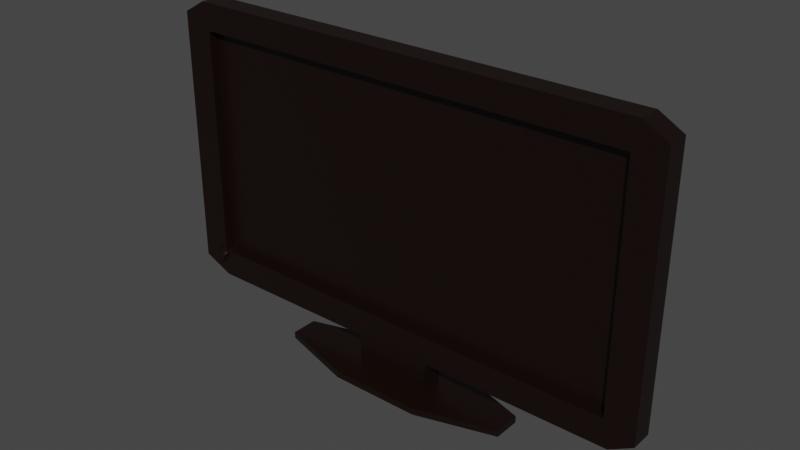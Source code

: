 # Source: TV.blend  (saved by Blender 3.0.42; exported with 4.5.12 LTS)
import bpy
from mathutils import Matrix  # noqa: F401  (used for matrix-valued properties, if any)

bpy.ops.wm.read_factory_settings(use_empty=True)
scene = bpy.context.scene
scene.name = 'Scene'

# ---- collections
col_collection = bpy.data.collections.new('Collection'); scene.collection.children.link(col_collection)

# ---- materials (node trees are filled in below, after node groups)
mat_material = bpy.data.materials.new('Material')
mat_material.alpha_threshold = 0.0
mat_material.use_transparent_shadow = False
mat_material.line_color = (0.0, 0.0, 0.0, 1.0)

# ---- material node trees
mat_material.use_nodes = True; mat_material.node_tree.nodes.clear()
_N = mat_material.node_tree.nodes; _L = mat_material.node_tree.links
n0 = _N.new('ShaderNodeOutputMaterial'); n0.name = 'Material Output'; n0.location = (300, 300)
n1 = _N.new('ShaderNodeBsdfPrincipled'); n1.name = 'Principled BSDF'; n1.location = (10, 300)
n1.distribution = 'GGX'
n1.subsurface_method = 'RANDOM_WALK_SKIN'
n1.inputs[0].default_value = (0.007194, 0.001991, 0.000642, 1.0)
n1.inputs[2].default_value = 0.4
n1.inputs[3].default_value = 1.45
n1.inputs[27].default_value = (0.0, 0.0, 0.0, 1.0)
n1.inputs[28].default_value = 1.0
_L.new(n1.outputs[0], n0.inputs[0])
n0.is_active_output = True

# ---- world
world_world = bpy.data.worlds.new('World'); scene.world = world_world
world_world.use_nodes = True; world_world.node_tree.nodes.clear()
_N = world_world.node_tree.nodes; _L = world_world.node_tree.links
n0 = _N.new('ShaderNodeOutputWorld'); n0.name = 'World Output'; n0.location = (300, 300)
n1 = _N.new('ShaderNodeBackground'); n1.name = 'Background'; n1.location = (10, 300)
n1.inputs[0].default_value = (0.05088, 0.05088, 0.05088, 1.0)
_L.new(n1.outputs[0], n0.inputs[0])
n0.is_active_output = True
world_world.color = (0.05088, 0.05088, 0.05088)
world_world.use_sun_shadow = False
world_world.sun_shadow_jitter_overblur = 0.0

# ---- meshes
me_cube = bpy.data.meshes.new('Cube')
me_cube.from_pydata([(0.8813, 1.0, -1.0), (0.8813, -1.0, 1.0), (0.8813, -1.0, -1.0), (0.8813, 1.0, 1.0), (-0.8811, 1.0, -1.0), (-0.8811, -1.0, 1.0), (-0.8811, -1.0, -1.0), (-0.8811, 1.0, 1.0), (0.8813, 1.0, 0.8101), (0.8813, -1.0, 0.8101), (-0.8811, 1.0, 0.8101), (-0.8811, -1.0, 0.8101), (-1.0, 1.0, -0.8038), (0.8813, 1.0, -0.8038), (0.8813, -1.0, -0.8038), (-0.8811, 1.0, -0.8038), (-1.0, -1.0, -0.8038), (-0.1516, -1.0, -1.0), (-0.1516, 1.0, -1.0), (-0.1516, -1.0, 0.8101), (0.1518, -1.0, -1.0), (0.1518, 1.0, -1.0), (0.1518, -1.0, 0.8101), (0.7611, 3.434, 0.7), (0.7611, 3.434, -0.6937), (-0.7609, 3.434, 0.7), (-0.7609, 3.434, -0.6937), (-0.1516, -0.1751, 0.8101), (-0.8811, -0.1751, 0.8101), (0.8813, -0.1751, 0.8101), (0.8813, -0.1751, -0.8038), (-0.8811, -0.1751, -0.8038), (0.1518, -0.1751, 0.8101), (-0.1516, 1.0, -1.206), (-0.1516, -1.0, -1.206), (0.1518, -1.0, -1.206), (0.1518, 1.0, -1.206), (-0.1766, 1.179, -1.206), (0.1756, -1.166, -1.206), (-0.1766, -1.166, -1.206), (0.1756, 1.179, -1.206), (-0.1829, -3.289, -1.264), (0.1816, -3.289, -1.264), (0.1816, -3.289, -1.217), (-0.1829, -3.289, -1.217), (0.4913, 1.223, -1.264), (0.4913, -1.208, -1.264), (0.4913, -1.208, -1.217), (0.4913, 1.223, -1.217), (-0.4977, 1.223, -1.264), (-0.4977, -1.208, -1.264), (-0.4977, 1.223, -1.217), (-0.4977, -1.208, -1.217), (0.1816, 3.356, -1.264), (-0.1829, 3.356, -1.264), (-0.1829, 3.356, -1.217), (0.1816, 3.356, -1.217), (-0.9075, -1.0, -0.8038), (-0.8811, -1.0, -0.8302), (-0.8437, -1.0, -0.8038), (-0.8811, -0.9626, -0.8038), (-0.8811, -1.0, -0.7664), (-0.8983, -1.0, -0.8129), (-0.8902, -1.0, -0.8211), (-0.9405, -1.0, -0.8302), (-0.9141, -1.0, -0.8038), (-0.9314, -1.0, -0.8211), (-0.9233, -1.0, -0.8129), (-0.8811, -1.0, -0.8755), (-0.9075, -1.0, -0.9019), (-0.8902, -1.0, -0.8846), (-0.8983, -1.0, -0.8928), (-0.9141, -1.0, -0.9019), (-0.9405, -1.0, -0.8755), (-0.9233, -1.0, -0.8928), (-0.9314, -1.0, -0.8846), (-0.8839, -1.32, -0.8415), (-0.9067, -1.32, -0.8066), (-0.8899, -1.32, -0.8214), (-0.8987, -1.32, -0.8126), (-0.9149, -1.32, -0.8066), (-0.9377, -1.32, -0.8415), (-0.9229, -1.32, -0.8126), (-0.9317, -1.32, -0.8214), (-0.9067, -1.32, -0.8991), (-0.8839, -1.32, -0.8642), (-0.8987, -1.32, -0.8931), (-0.8899, -1.32, -0.8843), (-0.9377, -1.32, -0.8642), (-0.9149, -1.32, -0.8991), (-0.9317, -1.32, -0.8843), (-0.9229, -1.32, -0.8931), (0.9065, 1.0, 1.0), (1.0, 1.0, 0.9065), (1.0, 1.0, -0.9065), (0.9065, 1.0, -1.0), (1.0, -1.0, 0.9065), (0.9065, -1.0, 1.0), (0.9065, -1.0, -1.0), (1.0, -1.0, -0.9065), (-1.0, 1.0, 0.9065), (-0.9065, 1.0, 1.0), (-1.0, 1.0, -0.9065), (-0.9065, -1.0, 1.0), (-1.0, -1.0, 0.9065), (-1.0, -1.0, -0.9065)], [], [(12, 100, 101, 7, 10, 15, 4, 102), (60, 59, 14, 30, 31), (0, 95, 98, 2, 20, 21), (105, 102, 4, 6), (13, 8, 3, 92, 93, 94, 95, 0), (16, 104, 100, 12), (15, 13, 0, 21, 36, 33, 18, 4), (5, 11, 19, 22, 9, 1), (105, 16, 12, 102), (96, 97, 1, 9, 14, 2, 98, 99), (26, 25, 23, 24), (68, 58, 76, 85), (64, 73, 88, 81), (13, 15, 26, 24), (8, 13, 24, 23), (4, 18, 17, 6), (7, 3, 8, 10), (3, 7, 101, 103, 5, 1, 97, 92), (10, 8, 23, 25), (15, 10, 25, 26), (32, 27, 28, 31, 30, 29), (57, 65, 80, 77), (14, 9, 29, 30), (22, 19, 27, 32), (9, 22, 32, 29), (19, 11, 28, 27), (35, 34, 39, 38), (36, 35, 38, 40), (59, 58, 68, 6, 17, 34, 35, 20, 2, 14), (21, 20, 35, 36), (17, 18, 33, 34), (37, 55, 51), (47, 38, 43), (34, 33, 37, 39), (33, 36, 40, 37), (43, 44, 41, 42), (41, 50, 52, 44), (40, 56, 55, 37), (48, 47, 46, 45), (40, 38, 47, 48), (52, 51, 49, 50), (39, 37, 51, 52), (54, 53, 45, 46, 42, 41, 50, 49), (55, 56, 53, 54), (56, 40, 48), (54, 49, 51, 55), (52, 39, 44), (56, 48, 45, 53), (42, 46, 47, 43), (38, 39, 44, 43), (72, 69, 84, 89), (84, 86, 87, 85, 76, 78, 79, 77, 80, 82, 83, 81, 88, 90, 91, 89), (72, 74, 75, 73, 64, 66, 67, 65, 57, 61, 11, 5, 103, 104, 16, 105, 6, 68, 70, 71, 69), (57, 62, 63, 58, 59, 60, 61), (72, 89, 91, 74), (74, 91, 90, 75), (75, 90, 88, 73), (80, 65, 67, 82), (82, 67, 66, 83), (83, 66, 64, 81), (76, 58, 63, 78), (78, 63, 62, 79), (79, 62, 57, 77), (84, 69, 71, 86), (86, 71, 70, 87), (87, 70, 68, 85), (11, 61, 60, 31, 28), (92, 97, 96, 93), (103, 101, 100, 104), (98, 95, 94, 99), (96, 99, 94, 93)])
_uv = me_cube.uv_layers.new(name='UVMap')
_uv.uv.foreach_set('vector', [0.3995, 0.25, 0.6133, 0.25, 0.625, 0.2617, 0.625, 0.2649, 0.6013, 0.2649, 0.3995, 0.2649, 0.375, 0.2649, 0.3867, 0.25, 0.3995, 0.9851, 0.3995, 0.9805, 0.3995, 0.7648, 0.3995, 0.7648, 0.3995, 0.9851, 0.3602, 0.5, 0.3633, 0.5, 0.3633, 0.75, 0.3602, 0.75, 0.269, 0.75, 0.269, 0.5, 0.125, 0.75, 0.125, 0.5, 0.1399, 0.5, 0.1399, 0.75, 0.3995, 0.4852, 0.6013, 0.4852, 0.625, 0.4852, 0.625, 0.4883, 0.6133, 0.5, 0.3867, 0.5, 0.375, 0.4883, 0.375, 0.4852, 0.3995, 0.0, 0.6133, 0.0, 0.6133, 0.25, 0.3995, 0.25, 0.3995, 0.2649, 0.3995, 0.4852, 0.375, 0.4852, 0.375, 0.394, 0.375, 0.394, 0.375, 0.3561, 0.375, 0.3561, 0.375, 0.2649, 0.625, 0.9851, 0.6013, 0.9851, 0.6013, 0.8939, 0.6013, 0.856, 0.6013, 0.7648, 0.625, 0.7648, 0.3867, 0.0, 0.3995, 0.0, 0.3995, 0.25, 0.3867, 0.25, 0.6133, 0.75, 0.625, 0.7617, 0.625, 0.7648, 0.6013, 0.7648, 0.3995, 0.7648, 0.375, 0.7648, 0.375, 0.7617, 0.3867, 0.75, 0.3995, 0.2649, 0.6013, 0.2649, 0.6013, 0.4852, 0.3995, 0.4852, 0.3906, 0.9851, 0.3962, 0.9851, 0.3962, 0.9851, 0.3906, 0.9851, 0.3962, 0.9926, 0.3906, 0.9926, 0.3906, 0.9926, 0.3962, 0.9926, 0.3995, 0.4852, 0.3995, 0.2649, 0.3995, 0.2649, 0.3995, 0.4852, 0.6013, 0.4852, 0.3995, 0.4852, 0.3995, 0.4852, 0.6013, 0.4852, 0.1399, 0.5, 0.2311, 0.5, 0.2311, 0.75, 0.1399, 0.75, 0.625, 0.2649, 0.625, 0.4852, 0.6013, 0.4852, 0.6013, 0.2649, 0.6398, 0.5, 0.8601, 0.5, 0.8633, 0.5, 0.8633, 0.75, 0.8601, 0.75, 0.6398, 0.75, 0.6367, 0.75, 0.6367, 0.5, 0.6013, 0.2649, 0.6013, 0.4852, 0.6013, 0.4852, 0.6013, 0.2649, 0.3995, 0.2649, 0.6013, 0.2649, 0.6013, 0.2649, 0.3995, 0.2649, 0.6013, 0.856, 0.6013, 0.8939, 0.6013, 0.9851, 0.3995, 0.9851, 0.3995, 0.7648, 0.6013, 0.7648, 0.3995, 0.9884, 0.3995, 0.9893, 0.3995, 0.9893, 0.3995, 0.9884, 0.3995, 0.7648, 0.6013, 0.7648, 0.6013, 0.7648, 0.3995, 0.7648, 0.6013, 0.856, 0.6013, 0.8939, 0.6013, 0.8939, 0.6013, 0.856, 0.6013, 0.7648, 0.6013, 0.856, 0.6013, 0.856, 0.6013, 0.7648, 0.6013, 0.8939, 0.6013, 0.9851, 0.6013, 0.9851, 0.6013, 0.8939, 0.375, 0.856, 0.375, 0.8939, 0.375, 0.8939, 0.375, 0.856, 0.269, 0.5, 0.269, 0.75, 0.269, 0.75, 0.269, 0.5, 0.3995, 0.9805, 0.3962, 0.9851, 0.3906, 0.9851, 0.375, 0.9851, 0.375, 0.8939, 0.375, 0.8939, 0.375, 0.856, 0.375, 0.856, 0.375, 0.7648, 0.3995, 0.7648, 0.269, 0.5, 0.269, 0.75, 0.269, 0.75, 0.269, 0.5, 0.2311, 0.75, 0.2311, 0.5, 0.2311, 0.5, 0.2311, 0.75, 0.2311, 0.5, 0.375, 0.3561, 0.2311, 0.5, 0.269, 0.75, 0.269, 0.75, 0.375, 0.856, 0.2311, 0.75, 0.2311, 0.5, 0.2311, 0.5, 0.2311, 0.75, 0.375, 0.3561, 0.375, 0.394, 0.375, 0.394, 0.375, 0.3561, 0.375, 0.856, 0.375, 0.8939, 0.375, 0.8939, 0.375, 0.856, 0.2311, 0.75, 0.2311, 0.75, 0.2311, 0.75, 0.375, 0.8939, 0.375, 0.394, 0.375, 0.394, 0.375, 0.3561, 0.375, 0.3561, 0.269, 0.5, 0.269, 0.75, 0.269, 0.75, 0.269, 0.5, 0.269, 0.5, 0.269, 0.75, 0.269, 0.75, 0.269, 0.5, 0.2311, 0.75, 0.2311, 0.5, 0.2311, 0.5, 0.2311, 0.75, 0.2311, 0.75, 0.2311, 0.5, 0.2311, 0.5, 0.2311, 0.75, 0.2311, 0.5, 0.269, 0.5, 0.269, 0.5, 0.269, 0.75, 0.269, 0.75, 0.2311, 0.75, 0.2311, 0.75, 0.2311, 0.5, 0.375, 0.3561, 0.375, 0.394, 0.375, 0.394, 0.375, 0.3561, 0.375, 0.394, 0.269, 0.5, 0.269, 0.5, 0.2311, 0.5, 0.2311, 0.5, 0.2311, 0.5, 0.375, 0.3561, 0.2311, 0.75, 0.2311, 0.75, 0.375, 0.8939, 0.375, 0.394, 0.269, 0.5, 0.269, 0.5, 0.269, 0.5, 0.269, 0.75, 0.269, 0.75, 0.269, 0.75, 0.375, 0.856, 0.375, 0.856, 0.375, 0.8939, 0.375, 0.8939, 0.375, 0.856, 0.3873, 0.9893, 0.3873, 0.9884, 0.3873, 0.9884, 0.3873, 0.9893, 0.3873, 0.9884, 0.3876, 0.9873, 0.3894, 0.9855, 0.3906, 0.9851, 0.3962, 0.9851, 0.3974, 0.9855, 0.3991, 0.9873, 0.3995, 0.9884, 0.3995, 0.9893, 0.3991, 0.9904, 0.3974, 0.9922, 0.3962, 0.9926, 0.3906, 0.9926, 0.3894, 0.9922, 0.3876, 0.9904, 0.3873, 0.9893, 0.3873, 0.9893, 0.3873, 0.9904, 0.3873, 0.9914, 0.3906, 0.9926, 0.3962, 0.9926, 0.3974, 0.9926, 0.3984, 0.9926, 0.3995, 0.9893, 0.3995, 0.9884, 0.4042, 0.9851, 0.6013, 0.9851, 0.625, 0.9851, 0.625, 0.9883, 0.6133, 1.0, 0.3995, 1.0, 0.3867, 1.0, 0.375, 0.9851, 0.3906, 0.9851, 0.3894, 0.9851, 0.3884, 0.9851, 0.3873, 0.9884, 0.3995, 0.9884, 0.3995, 0.9873, 0.3995, 0.9863, 0.3995, 0.9851, 0.3995, 0.9805, 0.3995, 0.9851, 0.4042, 0.9851, 0.3873, 0.9893, 0.3873, 0.9893, 0.3876, 0.9904, 0.3873, 0.9904, 0.3873, 0.9904, 0.3876, 0.9904, 0.3894, 0.9922, 0.3894, 0.9926, 0.3894, 0.9926, 0.3894, 0.9922, 0.3906, 0.9926, 0.3906, 0.9926, 0.3995, 0.9893, 0.3995, 0.9893, 0.3995, 0.9904, 0.3991, 0.9904, 0.3991, 0.9904, 0.3995, 0.9904, 0.3974, 0.9926, 0.3974, 0.9922, 0.3974, 0.9922, 0.3974, 0.9926, 0.3962, 0.9926, 0.3962, 0.9926, 0.3962, 0.9851, 0.3962, 0.9851, 0.3974, 0.9851, 0.3974, 0.9855, 0.3974, 0.9855, 0.3974, 0.9851, 0.3995, 0.9873, 0.3991, 0.9873, 0.3991, 0.9873, 0.3995, 0.9873, 0.3995, 0.9884, 0.3995, 0.9884, 0.3873, 0.9884, 0.3873, 0.9884, 0.3873, 0.9873, 0.3876, 0.9873, 0.3876, 0.9873, 0.3873, 0.9873, 0.3894, 0.9851, 0.3894, 0.9855, 0.3894, 0.9855, 0.3894, 0.9851, 0.3906, 0.9851, 0.3906, 0.9851, 0.6013, 0.9851, 0.4042, 0.9851, 0.3995, 0.9851, 0.3995, 0.9851, 0.6013, 0.9851, 0.6367, 0.5, 0.6367, 0.75, 0.6133, 0.75, 0.6133, 0.5, 0.625, 0.0, 0.625, 0.25, 0.6133, 0.25, 0.6133, 0.0, 0.3633, 0.75, 0.3633, 0.5, 0.3867, 0.5, 0.3867, 0.75, 0.6133, 0.75, 0.3867, 0.75, 0.3867, 0.5, 0.6133, 0.5])
me_cube.materials.append(mat_material)
me_cube.use_remesh_preserve_volume = False
me_cube.use_remesh_preserve_attributes = False
me_cube.use_mirror_vertex_groups = False
me_cube.update()

# ---- objects
ob_cube = bpy.data.objects.new('Cube', me_cube)

# ---- transforms, parenting, visibility, modifiers, constraints
ob_cube.location = (0.0, 0.0, 0.0)
ob_cube.scale = (6.52, 0.2888, 3.723)
ob_cube.lock_rotations_4d = False
ob_cube.empty_display_type = 'ARROWS'
ob_cube.lineart.crease_threshold = 0.0

# ---- collection membership
col_collection.objects.link(ob_cube)

# ---- scene / render settings (as saved in the file)
scene.frame_start = 1; scene.frame_end = 250; scene.frame_set(1)
scene.render.engine = 'BLENDER_EEVEE_NEXT'
scene.cycles.sampling_pattern = 'TABULATED_SOBOL'
scene.cycles.use_light_tree = False
scene.view_settings.view_transform = 'Filmic'
bpy.context.view_layer.update()

# ---- added for rendering (the .blend has no active camera and no usable light): camera, sun
cam_auto = bpy.data.cameras.new('AutoCamera')
cam_auto.lens = 50.0
cam_auto.sensor_width = 36.0
cam_auto.clip_end = 1000.0
ob_auto_camera = bpy.data.objects.new('AutoCamera', cam_auto)
scene.collection.objects.link(ob_auto_camera)
ob_auto_camera.location = (14.4768, -17.3513, 11.0904)
ob_auto_camera.rotation_euler = (1.09748, -7.21219e-08, 0.694738)
scene.camera = ob_auto_camera
light_auto_sun = bpy.data.lights.new('AutoSun', 'SUN')
light_auto_sun.energy = 3.0
light_auto_sun.angle = 0.0523599
ob_auto_sun = bpy.data.objects.new('AutoSun', light_auto_sun)
scene.collection.objects.link(ob_auto_sun)
ob_auto_sun.rotation_euler = (0.872665, 0.174533, 0.523599)
bpy.context.view_layer.update()

